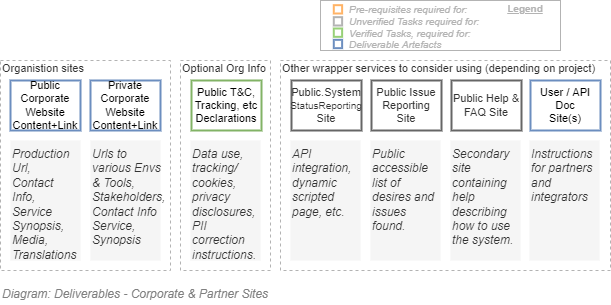

The diagram above was exported from draw.io. Its source (the exported page's mxGraphModel, read from the mxfile embedded in the PNG):
<mxGraphModel dx="782" dy="549" grid="1" gridSize="10" guides="1" tooltips="1" connect="1" arrows="1" fold="1" page="1" pageScale="1" pageWidth="827" pageHeight="1169" math="0" shadow="0">
  <root>
    <mxCell id="JORsLm0bUhJA6crXLW8D-0" />
    <mxCell id="JORsLm0bUhJA6crXLW8D-1" value="Diagram" parent="JORsLm0bUhJA6crXLW8D-0" />
    <mxCell id="JORsLm0bUhJA6crXLW8D-2" value="Organistion sites" style="rounded=0;whiteSpace=wrap;html=1;shadow=0;glass=0;comic=0;strokeColor=#B3B3B3;fillColor=none;fontSize=11;align=left;fontColor=#333333;recursiveResize=0;container=1;collapsible=0;verticalAlign=top;spacing=2;spacingTop=-5;dashed=1;" parent="JORsLm0bUhJA6crXLW8D-1" vertex="1">
      <mxGeometry x="120" y="220" width="170" height="210" as="geometry" />
    </mxCell>
    <mxCell id="JORsLm0bUhJA6crXLW8D-3" value="Public Corporate Website&lt;br style=&quot;font-size: 11px&quot;&gt;Content+Link" style="rounded=0;whiteSpace=wrap;html=1;shadow=0;glass=0;comic=0;strokeColor=#6c8ebf;fontSize=11;align=center;recursiveResize=0;container=1;collapsible=0;strokeWidth=2;fillColor=none;" parent="JORsLm0bUhJA6crXLW8D-2" vertex="1">
      <mxGeometry x="9.999999999999886" y="20" width="70" height="50" as="geometry" />
    </mxCell>
    <mxCell id="SdOmLxZYKD3WztrBpGPb-0" value="Private Corporate Website&lt;br style=&quot;font-size: 11px&quot;&gt;Content+Link" style="rounded=0;whiteSpace=wrap;html=1;shadow=0;glass=0;comic=0;strokeColor=#6c8ebf;fontSize=11;align=center;recursiveResize=0;container=1;collapsible=0;strokeWidth=2;fillColor=none;" parent="JORsLm0bUhJA6crXLW8D-2" vertex="1">
      <mxGeometry x="89.99999999999989" y="20" width="70" height="50" as="geometry" />
    </mxCell>
    <mxCell id="9X-p8AKaC9x5OddlNIPK-0" value="Production Url,&lt;br&gt;Contact Info,&lt;br&gt;Service Synopsis,&lt;br&gt;Media,&amp;nbsp;&lt;br&gt;Translations&lt;br&gt;" style="rounded=0;whiteSpace=wrap;html=1;fillColor=#f5f5f5;fontColor=#333333;strokeColor=none;fontStyle=2;align=left;verticalAlign=top;" parent="JORsLm0bUhJA6crXLW8D-1" vertex="1">
      <mxGeometry x="130" y="300" width="70" height="120" as="geometry" />
    </mxCell>
    <mxCell id="SdOmLxZYKD3WztrBpGPb-1" value="Urls to &lt;br&gt;various Envs &amp;amp; Tools,&lt;br&gt;Stakeholders, Contact Info&lt;br&gt;Service, Synopsis&lt;br&gt;" style="rounded=0;whiteSpace=wrap;html=1;fillColor=#f5f5f5;fontColor=#333333;strokeColor=none;fontStyle=2;align=left;verticalAlign=top;" parent="JORsLm0bUhJA6crXLW8D-1" vertex="1">
      <mxGeometry x="210" y="300" width="70" height="120" as="geometry" />
    </mxCell>
    <mxCell id="ybtKYLmuwUjJbR14fzYB-37" value="Optional Org Info" style="rounded=0;whiteSpace=wrap;html=1;shadow=0;glass=0;comic=0;strokeColor=#B3B3B3;fillColor=none;fontSize=11;align=left;fontColor=#333333;recursiveResize=0;container=1;collapsible=0;verticalAlign=top;spacing=2;spacingTop=-5;dashed=1;" parent="JORsLm0bUhJA6crXLW8D-1" vertex="1">
      <mxGeometry x="300" y="220" width="90" height="210" as="geometry" />
    </mxCell>
    <mxCell id="ybtKYLmuwUjJbR14fzYB-40" value="Public T&amp;amp;C, Tracking, etc Declarations" style="rounded=0;whiteSpace=wrap;html=1;shadow=0;glass=0;comic=0;strokeColor=#82b366;fontSize=11;align=center;recursiveResize=0;container=1;collapsible=0;strokeWidth=2;fillColor=none;" parent="ybtKYLmuwUjJbR14fzYB-37" vertex="1">
      <mxGeometry x="11" y="20" width="70" height="50" as="geometry" />
    </mxCell>
    <mxCell id="ybtKYLmuwUjJbR14fzYB-51" value="Data use, tracking/ cookies, privacy disclosures, PII correction instructions." style="rounded=0;whiteSpace=wrap;html=1;fillColor=#f5f5f5;fontColor=#333333;strokeColor=none;fontStyle=2;align=left;verticalAlign=top;" parent="ybtKYLmuwUjJbR14fzYB-37" vertex="1">
      <mxGeometry x="10" y="80" width="70" height="120" as="geometry" />
    </mxCell>
    <mxCell id="ybtKYLmuwUjJbR14fzYB-54" value="Other wrapper services to consider using (depending on project)" style="rounded=0;whiteSpace=wrap;html=1;shadow=0;glass=0;comic=0;strokeColor=#B3B3B3;fillColor=none;fontSize=11;align=left;fontColor=#333333;recursiveResize=0;container=1;collapsible=0;verticalAlign=top;spacing=2;spacingTop=-5;dashed=1;" parent="JORsLm0bUhJA6crXLW8D-1" vertex="1">
      <mxGeometry x="400" y="220" width="330" height="210" as="geometry" />
    </mxCell>
    <mxCell id="ybtKYLmuwUjJbR14fzYB-56" value="Public Issue Reporting Site" style="rounded=0;whiteSpace=wrap;html=1;shadow=0;glass=0;comic=0;strokeColor=#666666;fontSize=11;align=center;fontColor=#333333;recursiveResize=0;container=1;collapsible=0;strokeWidth=2;fillColor=none;" parent="ybtKYLmuwUjJbR14fzYB-54" vertex="1">
      <mxGeometry x="91" y="20" width="70" height="50" as="geometry" />
    </mxCell>
    <mxCell id="ybtKYLmuwUjJbR14fzYB-58" value="Public.System &lt;font style=&quot;font-size: 10px&quot;&gt;StatusReporting&lt;/font&gt; Site" style="rounded=0;whiteSpace=wrap;html=1;shadow=0;glass=0;comic=0;strokeColor=#666666;fontSize=11;align=center;fontColor=#333333;recursiveResize=0;container=1;collapsible=0;strokeWidth=2;fillColor=none;" parent="ybtKYLmuwUjJbR14fzYB-54" vertex="1">
      <mxGeometry x="11" y="20" width="70" height="50" as="geometry" />
    </mxCell>
    <mxCell id="ybtKYLmuwUjJbR14fzYB-59" value="Public Help &amp;amp; FAQ Site" style="rounded=0;whiteSpace=wrap;html=1;shadow=0;glass=0;comic=0;strokeColor=#666666;fontSize=11;align=center;fontColor=#333333;recursiveResize=0;container=1;collapsible=0;strokeWidth=2;fillColor=none;" parent="ybtKYLmuwUjJbR14fzYB-54" vertex="1">
      <mxGeometry x="171" y="20" width="70" height="50" as="geometry" />
    </mxCell>
    <mxCell id="ybtKYLmuwUjJbR14fzYB-65" value="API integration,&lt;br&gt;dynamic scripted page, etc." style="rounded=0;whiteSpace=wrap;html=1;fillColor=#f5f5f5;fontColor=#333333;strokeColor=none;fontStyle=2;align=left;verticalAlign=top;" parent="ybtKYLmuwUjJbR14fzYB-54" vertex="1">
      <mxGeometry x="10" y="80" width="70" height="120" as="geometry" />
    </mxCell>
    <mxCell id="ybtKYLmuwUjJbR14fzYB-66" value="Public accessible list of desires and issues found." style="rounded=0;whiteSpace=wrap;html=1;fillColor=#f5f5f5;fontColor=#333333;strokeColor=none;fontStyle=2;align=left;verticalAlign=top;" parent="ybtKYLmuwUjJbR14fzYB-54" vertex="1">
      <mxGeometry x="90" y="80" width="70" height="120" as="geometry" />
    </mxCell>
    <mxCell id="ybtKYLmuwUjJbR14fzYB-67" value="Secondary site containing help describing how to use the system." style="rounded=0;whiteSpace=wrap;html=1;fillColor=#f5f5f5;fontColor=#333333;strokeColor=none;fontStyle=2;align=left;verticalAlign=top;" parent="ybtKYLmuwUjJbR14fzYB-54" vertex="1">
      <mxGeometry x="170" y="80" width="70" height="120" as="geometry" />
    </mxCell>
    <mxCell id="ybtKYLmuwUjJbR14fzYB-6" value="User / API Doc&lt;br style=&quot;font-size: 11px&quot;&gt;Site(s)" style="rounded=0;whiteSpace=wrap;html=1;shadow=0;glass=0;comic=0;strokeColor=#6c8ebf;fontSize=11;align=center;recursiveResize=0;container=1;collapsible=0;strokeWidth=2;fillColor=none;" parent="ybtKYLmuwUjJbR14fzYB-54" vertex="1">
      <mxGeometry x="250" y="20" width="70" height="50" as="geometry" />
    </mxCell>
    <mxCell id="ybtKYLmuwUjJbR14fzYB-15" value="Instructions for partners and integrators" style="rounded=0;whiteSpace=wrap;html=1;fillColor=#f5f5f5;fontColor=#333333;strokeColor=none;fontStyle=2;align=left;verticalAlign=top;" parent="ybtKYLmuwUjJbR14fzYB-54" vertex="1">
      <mxGeometry x="249" y="80" width="70" height="120" as="geometry" />
    </mxCell>
    <mxCell id="k_F3uBTeuxCe05Y1xi1B-0" value="Legend" parent="JORsLm0bUhJA6crXLW8D-0" />
    <mxCell id="k_F3uBTeuxCe05Y1xi1B-1" value="" style="rounded=0;whiteSpace=wrap;html=1;fontSize=10;align=left;container=1;collapsible=0;fontColor=#B3B3B3;strokeColor=#B3B3B3;" parent="k_F3uBTeuxCe05Y1xi1B-0" vertex="1">
      <mxGeometry x="440" y="160" width="240" height="50" as="geometry" />
    </mxCell>
    <mxCell id="k_F3uBTeuxCe05Y1xi1B-2" value="" style="whiteSpace=wrap;html=1;aspect=fixed;fillColor=none;fontSize=10;align=left;fontStyle=2;strokeWidth=2;strokeColor=#FFB366;" parent="k_F3uBTeuxCe05Y1xi1B-1" vertex="1">
      <mxGeometry x="13.294460641399398" y="4.666666666666668" width="8.333333333333334" height="8.333333333333334" as="geometry" />
    </mxCell>
    <mxCell id="k_F3uBTeuxCe05Y1xi1B-3" value="" style="whiteSpace=wrap;html=1;aspect=fixed;fillColor=none;fontSize=10;align=left;fontStyle=2;strokeWidth=2;strokeColor=#97D077;" parent="k_F3uBTeuxCe05Y1xi1B-1" vertex="1">
      <mxGeometry x="13.294460641399398" y="28" width="8.333333333333334" height="8.333333333333334" as="geometry" />
    </mxCell>
    <mxCell id="k_F3uBTeuxCe05Y1xi1B-4" value="" style="whiteSpace=wrap;html=1;aspect=fixed;strokeColor=#6c8ebf;fontSize=10;align=left;fontStyle=2;strokeWidth=2;fillColor=none;" parent="k_F3uBTeuxCe05Y1xi1B-1" vertex="1">
      <mxGeometry x="13.294460641399398" y="39.333333333333336" width="8.333333333333334" height="8.333333333333334" as="geometry" />
    </mxCell>
    <mxCell id="k_F3uBTeuxCe05Y1xi1B-5" value="Pre-requisites required for:" style="text;html=1;strokeColor=none;fillColor=none;align=left;verticalAlign=middle;whiteSpace=wrap;rounded=0;fontSize=10;fontStyle=2;fontColor=#B3B3B3;" parent="k_F3uBTeuxCe05Y1xi1B-1" vertex="1">
      <mxGeometry x="26.5945189504373" y="4.666666666666668" width="213.40548104956264" height="8.333333333333334" as="geometry" />
    </mxCell>
    <mxCell id="k_F3uBTeuxCe05Y1xi1B-6" value="Verified Tasks, required for:" style="text;html=1;strokeColor=none;fillColor=none;align=left;verticalAlign=middle;whiteSpace=wrap;rounded=0;fontSize=10;fontStyle=2;fontColor=#B3B3B3;" parent="k_F3uBTeuxCe05Y1xi1B-1" vertex="1">
      <mxGeometry x="26.59" y="30" width="213.41" height="6.33" as="geometry" />
    </mxCell>
    <mxCell id="k_F3uBTeuxCe05Y1xi1B-7" value="Deliverable Artefacts" style="text;html=1;strokeColor=none;fillColor=none;align=left;verticalAlign=middle;whiteSpace=wrap;rounded=0;fontSize=10;fontStyle=2;fontColor=#B3B3B3;" parent="k_F3uBTeuxCe05Y1xi1B-1" vertex="1">
      <mxGeometry x="26.5945189504373" y="39.333333333333336" width="213.40548104956264" height="8.333333333333334" as="geometry" />
    </mxCell>
    <mxCell id="k_F3uBTeuxCe05Y1xi1B-8" value="Legend" style="text;html=1;strokeColor=none;fillColor=none;align=center;verticalAlign=middle;whiteSpace=wrap;rounded=0;fontSize=10;fontStyle=5;fontColor=#B3B3B3;" parent="k_F3uBTeuxCe05Y1xi1B-1" vertex="1">
      <mxGeometry x="180" width="50" height="16.67" as="geometry" />
    </mxCell>
    <mxCell id="k_F3uBTeuxCe05Y1xi1B-9" value="" style="whiteSpace=wrap;html=1;aspect=fixed;fontSize=10;align=left;fontStyle=2;strokeWidth=2;fontColor=#333333;fillColor=none;strokeColor=#B3B3B3;" parent="k_F3uBTeuxCe05Y1xi1B-1" vertex="1">
      <mxGeometry x="13.294460641399397" y="16.666666666666668" width="8.333333333333334" height="8.333333333333334" as="geometry" />
    </mxCell>
    <mxCell id="k_F3uBTeuxCe05Y1xi1B-10" value="Unverified Tasks required for:" style="text;html=1;strokeColor=none;fillColor=none;align=left;verticalAlign=middle;whiteSpace=wrap;rounded=0;fontSize=10;fontStyle=2;fontColor=#B3B3B3;" parent="k_F3uBTeuxCe05Y1xi1B-1" vertex="1">
      <mxGeometry x="26.594518950437305" y="16.666666666666668" width="213.40548104956264" height="8.333333333333334" as="geometry" />
    </mxCell>
    <mxCell id="YruCa93NYtbPpc5mqVkg-0" value="Title/Diagram" parent="JORsLm0bUhJA6crXLW8D-0" />
    <mxCell id="595a2OBDB-2U9wleWkwa-0" value="&lt;font style=&quot;font-size: 12px&quot;&gt;Diagram: Deliverables - Corporate &amp;amp; Partner Sites&lt;br&gt;&lt;/font&gt;" style="text;strokeColor=none;fillColor=none;html=1;fontSize=24;fontStyle=2;verticalAlign=middle;align=left;shadow=0;glass=0;comic=0;opacity=30;fontColor=#808080;rounded=0;" parent="YruCa93NYtbPpc5mqVkg-0" vertex="1">
      <mxGeometry x="120" y="440" width="520" height="20" as="geometry" />
    </mxCell>
  </root>
</mxGraphModel>